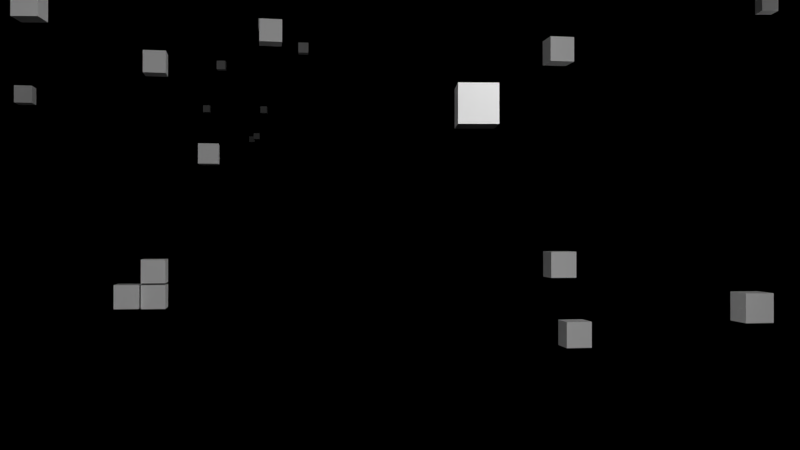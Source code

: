 # Source: Shot_14.blend  (saved by Blender 2.76.0; exported with 4.5.12 LTS)
import bpy
from mathutils import Matrix  # noqa: F401  (used for matrix-valued properties, if any)

bpy.ops.wm.read_factory_settings(use_empty=True)
scene = bpy.context.scene
scene.name = 'Scene'

# ---- collections
col_collection_1 = bpy.data.collections.new('Collection 1'); scene.collection.children.link(col_collection_1)

# ---- materials (node trees are filled in below, after node groups)
mat_material_004 = bpy.data.materials.new('Material.004')
mat_material_004.alpha_threshold = 0.0
mat_material_004.roughness = 0.5
mat_material_003 = bpy.data.materials.new('Material.003')
mat_material_003.alpha_threshold = 0.0
mat_material_003.roughness = 0.5
mat_material_002 = bpy.data.materials.new('Material.002')
mat_material_002.alpha_threshold = 0.0
mat_material_002.roughness = 0.5

# ---- material node trees
mat_material_004.use_nodes = True; mat_material_004.node_tree.nodes.clear()
_N = mat_material_004.node_tree.nodes; _L = mat_material_004.node_tree.links
n0 = _N.new('ShaderNodeOutputMaterial'); n0.name = 'Material Output'; n0.location = (300, 300)
n1 = _N.new('ShaderNodeBsdfDiffuse'); n1.name = 'Diffuse BSDF'; n1.location = (10, 300)
n1.inputs[0].default_value = (0.8, 0.6219, 0.01542, 1.0)
_L.new(n1.outputs[0], n0.inputs[0])
n0.is_active_output = True
mat_material_003.use_nodes = True; mat_material_003.node_tree.nodes.clear()
_N = mat_material_003.node_tree.nodes; _L = mat_material_003.node_tree.links
n0 = _N.new('ShaderNodeOutputMaterial'); n0.name = 'Material Output'; n0.location = (300, 300)
n1 = _N.new('ShaderNodeEmission'); n1.name = 'Emission'; n1.location = (10, 300)
n1.inputs[0].default_value = (0.8, 0.8, 0.8, 1.0)
n1.inputs[1].default_value = 40.0
_L.new(n1.outputs[0], n0.inputs[0])
n0.is_active_output = True
mat_material_002.use_nodes = True; mat_material_002.node_tree.nodes.clear()
_N = mat_material_002.node_tree.nodes; _L = mat_material_002.node_tree.links
n0 = _N.new('ShaderNodeOutputMaterial'); n0.name = 'Material Output'; n0.location = (300, 300)
n1 = _N.new('ShaderNodeEmission'); n1.name = 'Emission'; n1.location = (10, 300)
n1.inputs[0].default_value = (0.8, 0.8, 0.8, 1.0)
n1.inputs[1].default_value = 10.0
_L.new(n1.outputs[0], n0.inputs[0])
n0.is_active_output = True

# ---- world
world_world = bpy.data.worlds.new('World'); scene.world = world_world
world_world.color = (0.0, 0.0, 0.0)
world_world.use_sun_shadow = False
world_world.sun_shadow_jitter_overblur = 0.0
world_world.cycles.sampling_method = 'MANUAL'
world_world.cycles.sample_map_resolution = 256

# ---- cameras
cam_camera = bpy.data.cameras.new('Camera')
cam_camera.clip_end = 100.0
cam_camera.lens = 35.0
cam_camera.sensor_width = 32.0
cam_camera.sensor_height = 18.0
cam_camera.ortho_scale = 7.314
cam_camera.dof.focus_distance = 0.0

# ---- meshes
me_cube_246 = bpy.data.meshes.new('Cube.246')
me_cube_246.from_pydata([(-1.0, -1.0, -1.0), (-1.0, -1.0, 1.0), (-1.0, 1.0, -1.0), (-1.0, 1.0, 1.0), (1.0, -1.0, -1.0), (1.0, -1.0, 1.0), (1.0, 1.0, -1.0), (1.0, 1.0, 1.0)], [], [(1, 3, 2, 0), (3, 7, 6, 2), (7, 5, 4, 6), (5, 1, 0, 4), (0, 2, 6, 4), (5, 7, 3, 1)])
me_cube_246.use_remesh_preserve_volume = False
me_cube_246.use_remesh_preserve_attributes = False
me_cube_246.use_mirror_vertex_groups = False
me_cube_246.update()
me_cube = bpy.data.meshes.new('Cube')
me_cube.from_pydata([(-0.4473, -0.4473, -1.0), (1.387, 0.5755, 0.7124), (-0.4473, 0.4473, -1.0), (1.387, 1.021, 0.7124), (0.4473, -0.4473, -1.0), (1.833, 0.5755, 0.7124), (0.4473, 0.4473, -1.0), (1.833, 1.021, 0.7124), (1.098, -0.02104, -0.123), (1.387, 0.7981, 0.7124), (1.264, 0.8715, 0.5189), (-0.4473, 0.0, -1.0), (1.61, 1.021, 0.7124), (2.94, 1.355, 0.006078), (0.0, 0.4473, -1.0), (1.833, 0.7981, 0.7124), (2.432, 0.01214, -0.0759), (0.4473, 0.0, -1.0), (1.61, 0.5755, 0.7124), (0.0, -0.4473, -1.0), (1.61, 0.7981, 0.7124), (0.0, 0.0, -1.0), (1.627, -0.1718, -0.09877), (2.351, 0.5519, -0.09877), (1.627, 1.276, -0.09877), (1.098, 0.7026, -0.123), (1.14, -0.06081, 0.3473), (1.387, 0.9095, 0.7124), (0.6276, 0.9403, -0.5334), (-0.4473, -0.2237, -1.0), (1.721, 1.021, 0.7124), (1.693, 0.8082, -0.5173), (-0.2237, 0.4473, -1.0), (1.833, 0.6868, 0.7124), (1.841, -0.01505, -0.4704), (0.4473, 0.2237, -1.0), (1.499, 0.5755, 0.7124), (0.2237, -0.4473, -1.0), (0.6276, -0.2307, -0.5334), (1.387, 0.6868, 0.7124), (1.637, 1.493, 0.3869), (-0.4473, 0.2237, -1.0), (1.499, 1.021, 0.7124), (2.863, 1.663, 0.3473), (0.2237, 0.4473, -1.0), (1.833, 0.9095, 0.7124), (2.863, -0.06081, 0.3473), (0.4473, -0.2237, -1.0), (1.721, 0.5755, 0.7124), (-0.2237, -0.4473, -1.0), (1.499, 0.7981, 0.7124), (1.721, 0.7981, 0.7124), (1.61, 0.6868, 0.7124), (1.61, 0.9095, 0.7124), (0.2237, 0.0, -1.0), (-0.2237, 0.0, -1.0), (0.0, -0.2237, -1.0), (0.0, 0.2237, -1.0), (1.213, -0.2307, -0.5334), (2.002, -0.06081, 0.3473), (1.989, -0.1718, -0.09877), (1.265, -0.1718, -0.09877), (1.799, 0.3548, -0.5334), (2.863, 0.801, 0.3473), (2.351, 0.9137, -0.09877), (2.351, 0.1901, -0.09877), (1.213, 0.9403, -0.5334), (2.002, 1.663, 0.3473), (1.265, 1.276, -0.09877), (1.989, 1.276, -0.09877), (0.6276, 0.3548, -0.5334), (1.14, 0.801, 0.3473), (1.098, 0.3408, -0.123), (0.9035, 0.9137, -0.09877), (1.637, 1.062, 0.3869), (1.14, 0.3701, 0.3473), (0.6276, 0.06208, -0.5334), (2.433, 1.663, 0.3473), (1.571, 1.663, 0.3473), (0.9203, 0.9403, -0.5334), (2.863, 0.3701, 0.3473), (2.863, 1.232, 0.3473), (1.799, 0.6476, -0.5334), (1.571, -0.06081, 0.3473), (2.433, -0.06081, 0.3473), (1.506, -0.2307, -0.5334), (-0.2237, 0.2237, -1.0), (-0.2237, -0.2237, -1.0), (0.2237, -0.2237, -1.0), (1.721, 0.9095, 0.7124), (1.721, 0.6868, 0.7124), (1.499, 0.6868, 0.7124), (1.499, 0.9095, 0.7124), (0.2237, 0.2237, -1.0), (0.9203, -0.2307, -0.5334), (1.799, 0.06208, -0.5334), (1.506, 0.9403, -0.5334), (0.6276, 0.6476, -0.5334)], [], [(97, 28, 2, 41), (96, 31, 6, 44), (95, 34, 4, 47), (94, 38, 0, 49), (93, 44, 6, 35), (92, 42, 3, 27), (91, 50, 9, 39), (90, 51, 20, 52), (89, 30, 12, 53), (88, 54, 17, 47), (87, 55, 21, 56), (86, 32, 14, 57), (85, 58, 19, 37), (84, 59, 22, 60), (83, 26, 8, 61), (82, 62, 17, 35), (81, 63, 23, 64), (80, 46, 16, 65), (79, 66, 14, 32), (78, 67, 24, 68), (77, 43, 13, 69), (76, 70, 11, 29), (75, 71, 25, 72), (74, 40, 10, 73), (71, 74, 73, 25), (9, 27, 74, 71), (27, 3, 40, 74), (26, 75, 72, 8), (1, 39, 75, 26), (39, 9, 71, 75), (38, 76, 29, 0), (67, 77, 69, 24), (12, 30, 77, 67), (30, 7, 43, 77), (40, 78, 68, 10), (3, 42, 78, 40), (42, 12, 67, 78), (28, 79, 32, 2), (10, 68, 79, 28), (68, 24, 66, 79), (63, 80, 65, 23), (15, 33, 80, 63), (33, 5, 46, 80), (43, 81, 64, 13), (7, 45, 81, 43), (45, 15, 63, 81), (31, 82, 35, 6), (13, 64, 82, 31), (64, 23, 62, 82), (59, 83, 61, 22), (18, 36, 83, 59), (36, 1, 26, 83), (46, 84, 60, 16), (5, 48, 84, 46), (48, 18, 59, 84), (34, 85, 37, 4), (55, 86, 57, 21), (11, 41, 86, 55), (41, 2, 32, 86), (49, 87, 56, 19), (0, 29, 87, 49), (29, 11, 55, 87), (37, 88, 47, 4), (19, 56, 88, 37), (56, 21, 54, 88), (51, 89, 53, 20), (15, 45, 89, 51), (45, 7, 30, 89), (48, 90, 52, 18), (5, 33, 90, 48), (33, 15, 51, 90), (36, 91, 39, 1), (18, 52, 91, 36), (52, 20, 50, 91), (50, 92, 27, 9), (20, 53, 92, 50), (53, 12, 42, 92), (54, 93, 35, 17), (21, 57, 93, 54), (57, 14, 44, 93), (58, 94, 49, 19), (62, 95, 47, 17), (23, 65, 95, 62), (65, 16, 34, 95), (66, 96, 44, 14), (24, 69, 96, 66), (69, 13, 31, 96), (70, 97, 41, 11), (73, 10, 28, 97), (8, 72, 25, 73, 97, 70, 76, 38, 94, 58, 85, 34, 16, 60, 22, 61)])
me_cube.materials.append(mat_material_004)
me_cube.use_remesh_preserve_volume = False
me_cube.use_remesh_preserve_attributes = False
me_cube.use_mirror_vertex_groups = False
me_cube.update()
me_plane_002 = bpy.data.meshes.new('Plane.002')
me_plane_002.from_pydata([(-1.0, -1.0, 0.0), (1.0, -1.0, 0.0), (-1.0, 1.0, 0.0), (1.0, 1.0, 0.0)], [], [(0, 1, 3, 2)])
me_plane_002.materials.append(mat_material_003)
me_plane_002.use_remesh_preserve_volume = False
me_plane_002.use_remesh_preserve_attributes = False
me_plane_002.use_mirror_vertex_groups = False
me_plane_002.update()
me_plane_001 = bpy.data.meshes.new('Plane.001')
me_plane_001.from_pydata([(-1.0, -1.0, 0.0), (1.0, -1.0, 0.0), (-1.0, 1.0, 0.0), (1.0, 1.0, 0.0)], [], [(0, 1, 3, 2)])
me_plane_001.materials.append(mat_material_002)
me_plane_001.use_remesh_preserve_volume = False
me_plane_001.use_remesh_preserve_attributes = False
me_plane_001.use_mirror_vertex_groups = False
me_plane_001.update()
me_plane = bpy.data.meshes.new('Plane')
me_plane.from_pydata([(-1.0, -1.0, 0.0), (1.0, -1.0, 0.0), (-1.0, 1.0, 0.0), (1.0, 1.0, 0.0)], [], [(0, 1, 3, 2)])
me_plane.materials.append(mat_material_002)
me_plane.use_remesh_preserve_volume = False
me_plane.use_remesh_preserve_attributes = False
me_plane.use_mirror_vertex_groups = False
me_plane.update()
me_cube_241 = bpy.data.meshes.new('Cube.241')
me_cube_241.from_pydata([(-1.0, -1.0, -1.0), (-1.0, -1.0, 1.0), (-1.0, 1.0, -1.0), (-1.0, 1.0, 1.0), (1.0, -1.0, -1.0), (1.0, -1.0, 1.0), (1.0, 1.0, -1.0), (1.0, 1.0, 1.0)], [], [(1, 3, 2, 0), (3, 7, 6, 2), (7, 5, 4, 6), (5, 1, 0, 4), (0, 2, 6, 4), (5, 7, 3, 1)])
me_cube_241.use_remesh_preserve_volume = False
me_cube_241.use_remesh_preserve_attributes = False
me_cube_241.use_mirror_vertex_groups = False
me_cube_241.update()
me_cube_240 = bpy.data.meshes.new('Cube.240')
me_cube_240.from_pydata([(-1.0, -1.0, -1.0), (-1.0, -1.0, 1.0), (-1.0, 1.0, -1.0), (-1.0, 1.0, 1.0), (1.0, -1.0, -1.0), (1.0, -1.0, 1.0), (1.0, 1.0, -1.0), (1.0, 1.0, 1.0)], [], [(1, 3, 2, 0), (3, 7, 6, 2), (7, 5, 4, 6), (5, 1, 0, 4), (0, 2, 6, 4), (5, 7, 3, 1)])
me_cube_240.use_remesh_preserve_volume = False
me_cube_240.use_remesh_preserve_attributes = False
me_cube_240.use_mirror_vertex_groups = False
me_cube_240.update()
me_cube_239 = bpy.data.meshes.new('Cube.239')
me_cube_239.from_pydata([(-1.0, -1.0, -1.0), (-1.0, -1.0, 1.0), (-1.0, 1.0, -1.0), (-1.0, 1.0, 1.0), (1.0, -1.0, -1.0), (1.0, -1.0, 1.0), (1.0, 1.0, -1.0), (1.0, 1.0, 1.0)], [], [(1, 3, 2, 0), (3, 7, 6, 2), (7, 5, 4, 6), (5, 1, 0, 4), (0, 2, 6, 4), (5, 7, 3, 1)])
me_cube_239.use_remesh_preserve_volume = False
me_cube_239.use_remesh_preserve_attributes = False
me_cube_239.use_mirror_vertex_groups = False
me_cube_239.update()
me_cube_237 = bpy.data.meshes.new('Cube.237')
me_cube_237.from_pydata([(-1.0, -1.0, -1.0), (-1.0, -1.0, 1.0), (-1.0, 1.0, -1.0), (-1.0, 1.0, 1.0), (1.0, -1.0, -1.0), (1.0, -1.0, 1.0), (1.0, 1.0, -1.0), (1.0, 1.0, 1.0)], [], [(1, 3, 2, 0), (3, 7, 6, 2), (7, 5, 4, 6), (5, 1, 0, 4), (0, 2, 6, 4), (5, 7, 3, 1)])
me_cube_237.use_remesh_preserve_volume = False
me_cube_237.use_remesh_preserve_attributes = False
me_cube_237.use_mirror_vertex_groups = False
me_cube_237.update()
me_cube_236 = bpy.data.meshes.new('Cube.236')
me_cube_236.from_pydata([(-1.0, -1.0, -1.0), (-1.0, -1.0, 1.0), (-1.0, 1.0, -1.0), (-1.0, 1.0, 1.0), (1.0, -1.0, -1.0), (1.0, -1.0, 1.0), (1.0, 1.0, -1.0), (1.0, 1.0, 1.0)], [], [(1, 3, 2, 0), (3, 7, 6, 2), (7, 5, 4, 6), (5, 1, 0, 4), (0, 2, 6, 4), (5, 7, 3, 1)])
me_cube_236.use_remesh_preserve_volume = False
me_cube_236.use_remesh_preserve_attributes = False
me_cube_236.use_mirror_vertex_groups = False
me_cube_236.update()
me_cube_235 = bpy.data.meshes.new('Cube.235')
me_cube_235.from_pydata([(-1.0, -1.0, -1.0), (-1.0, -1.0, 1.0), (-1.0, 1.0, -1.0), (-1.0, 1.0, 1.0), (1.0, -1.0, -1.0), (1.0, -1.0, 1.0), (1.0, 1.0, -1.0), (1.0, 1.0, 1.0)], [], [(1, 3, 2, 0), (3, 7, 6, 2), (7, 5, 4, 6), (5, 1, 0, 4), (0, 2, 6, 4), (5, 7, 3, 1)])
me_cube_235.use_remesh_preserve_volume = False
me_cube_235.use_remesh_preserve_attributes = False
me_cube_235.use_mirror_vertex_groups = False
me_cube_235.update()
me_cube_234 = bpy.data.meshes.new('Cube.234')
me_cube_234.from_pydata([(-1.0, -1.0, -1.0), (-1.0, -1.0, 1.0), (-1.0, 1.0, -1.0), (-1.0, 1.0, 1.0), (1.0, -1.0, -1.0), (1.0, -1.0, 1.0), (1.0, 1.0, -1.0), (1.0, 1.0, 1.0)], [], [(1, 3, 2, 0), (3, 7, 6, 2), (7, 5, 4, 6), (5, 1, 0, 4), (0, 2, 6, 4), (5, 7, 3, 1)])
me_cube_234.use_remesh_preserve_volume = False
me_cube_234.use_remesh_preserve_attributes = False
me_cube_234.use_mirror_vertex_groups = False
me_cube_234.update()
me_cube_229 = bpy.data.meshes.new('Cube.229')
me_cube_229.from_pydata([(-1.0, -1.0, -1.0), (-1.0, -1.0, 1.0), (-1.0, 1.0, -1.0), (-1.0, 1.0, 1.0), (1.0, -1.0, -1.0), (1.0, -1.0, 1.0), (1.0, 1.0, -1.0), (1.0, 1.0, 1.0)], [], [(1, 3, 2, 0), (3, 7, 6, 2), (7, 5, 4, 6), (5, 1, 0, 4), (0, 2, 6, 4), (5, 7, 3, 1)])
me_cube_229.use_remesh_preserve_volume = False
me_cube_229.use_remesh_preserve_attributes = False
me_cube_229.use_mirror_vertex_groups = False
me_cube_229.update()
me_cube_212 = bpy.data.meshes.new('Cube.212')
me_cube_212.from_pydata([(-1.0, -1.0, -1.0), (-1.0, -1.0, 1.0), (-1.0, 1.0, -1.0), (-1.0, 1.0, 1.0), (1.0, -1.0, -1.0), (1.0, -1.0, 1.0), (1.0, 1.0, -1.0), (1.0, 1.0, 1.0)], [], [(1, 3, 2, 0), (3, 7, 6, 2), (7, 5, 4, 6), (5, 1, 0, 4), (0, 2, 6, 4), (5, 7, 3, 1)])
me_cube_212.use_remesh_preserve_volume = False
me_cube_212.use_remesh_preserve_attributes = False
me_cube_212.use_mirror_vertex_groups = False
me_cube_212.update()
me_cube_208 = bpy.data.meshes.new('Cube.208')
me_cube_208.from_pydata([(-1.0, -1.0, -1.0), (-1.0, -1.0, 1.0), (-1.0, 1.0, -1.0), (-1.0, 1.0, 1.0), (1.0, -1.0, -1.0), (1.0, -1.0, 1.0), (1.0, 1.0, -1.0), (1.0, 1.0, 1.0)], [], [(1, 3, 2, 0), (3, 7, 6, 2), (7, 5, 4, 6), (5, 1, 0, 4), (0, 2, 6, 4), (5, 7, 3, 1)])
me_cube_208.use_remesh_preserve_volume = False
me_cube_208.use_remesh_preserve_attributes = False
me_cube_208.use_mirror_vertex_groups = False
me_cube_208.update()
me_cube_192 = bpy.data.meshes.new('Cube.192')
me_cube_192.from_pydata([(-1.0, -1.0, -1.0), (-1.0, -1.0, 1.0), (-1.0, 1.0, -1.0), (-1.0, 1.0, 1.0), (1.0, -1.0, -1.0), (1.0, -1.0, 1.0), (1.0, 1.0, -1.0), (1.0, 1.0, 1.0)], [], [(1, 3, 2, 0), (3, 7, 6, 2), (7, 5, 4, 6), (5, 1, 0, 4), (0, 2, 6, 4), (5, 7, 3, 1)])
me_cube_192.use_remesh_preserve_volume = False
me_cube_192.use_remesh_preserve_attributes = False
me_cube_192.use_mirror_vertex_groups = False
me_cube_192.update()
me_cube_191 = bpy.data.meshes.new('Cube.191')
me_cube_191.from_pydata([(-1.0, -1.0, -1.0), (-1.0, -1.0, 1.0), (-1.0, 1.0, -1.0), (-1.0, 1.0, 1.0), (1.0, -1.0, -1.0), (1.0, -1.0, 1.0), (1.0, 1.0, -1.0), (1.0, 1.0, 1.0)], [], [(1, 3, 2, 0), (3, 7, 6, 2), (7, 5, 4, 6), (5, 1, 0, 4), (0, 2, 6, 4), (5, 7, 3, 1)])
me_cube_191.use_remesh_preserve_volume = False
me_cube_191.use_remesh_preserve_attributes = False
me_cube_191.use_mirror_vertex_groups = False
me_cube_191.update()
me_cube_190 = bpy.data.meshes.new('Cube.190')
me_cube_190.from_pydata([(-1.0, -1.0, -1.0), (-1.0, -1.0, 1.0), (-1.0, 1.0, -1.0), (-1.0, 1.0, 1.0), (1.0, -1.0, -1.0), (1.0, -1.0, 1.0), (1.0, 1.0, -1.0), (1.0, 1.0, 1.0)], [], [(1, 3, 2, 0), (3, 7, 6, 2), (7, 5, 4, 6), (5, 1, 0, 4), (0, 2, 6, 4), (5, 7, 3, 1)])
me_cube_190.use_remesh_preserve_volume = False
me_cube_190.use_remesh_preserve_attributes = False
me_cube_190.use_mirror_vertex_groups = False
me_cube_190.update()
me_cube_189 = bpy.data.meshes.new('Cube.189')
me_cube_189.from_pydata([(-1.0, -1.0, -1.0), (-1.0, -1.0, 1.0), (-1.0, 1.0, -1.0), (-1.0, 1.0, 1.0), (1.0, -1.0, -1.0), (1.0, -1.0, 1.0), (1.0, 1.0, -1.0), (1.0, 1.0, 1.0)], [], [(1, 3, 2, 0), (3, 7, 6, 2), (7, 5, 4, 6), (5, 1, 0, 4), (0, 2, 6, 4), (5, 7, 3, 1)])
me_cube_189.use_remesh_preserve_volume = False
me_cube_189.use_remesh_preserve_attributes = False
me_cube_189.use_mirror_vertex_groups = False
me_cube_189.update()
me_cube_188 = bpy.data.meshes.new('Cube.188')
me_cube_188.from_pydata([(-1.0, -1.0, -1.0), (-1.0, -1.0, 1.0), (-1.0, 1.0, -1.0), (-1.0, 1.0, 1.0), (1.0, -1.0, -1.0), (1.0, -1.0, 1.0), (1.0, 1.0, -1.0), (1.0, 1.0, 1.0)], [], [(1, 3, 2, 0), (3, 7, 6, 2), (7, 5, 4, 6), (5, 1, 0, 4), (0, 2, 6, 4), (5, 7, 3, 1)])
me_cube_188.use_remesh_preserve_volume = False
me_cube_188.use_remesh_preserve_attributes = False
me_cube_188.use_mirror_vertex_groups = False
me_cube_188.update()
me_cube_187 = bpy.data.meshes.new('Cube.187')
me_cube_187.from_pydata([(-1.0, -1.0, -1.0), (-1.0, -1.0, 1.0), (-1.0, 1.0, -1.0), (-1.0, 1.0, 1.0), (1.0, -1.0, -1.0), (1.0, -1.0, 1.0), (1.0, 1.0, -1.0), (1.0, 1.0, 1.0)], [], [(1, 3, 2, 0), (3, 7, 6, 2), (7, 5, 4, 6), (5, 1, 0, 4), (0, 2, 6, 4), (5, 7, 3, 1)])
me_cube_187.use_remesh_preserve_volume = False
me_cube_187.use_remesh_preserve_attributes = False
me_cube_187.use_mirror_vertex_groups = False
me_cube_187.update()
me_cube_185 = bpy.data.meshes.new('Cube.185')
me_cube_185.from_pydata([(-1.0, -1.0, -1.0), (-1.0, -1.0, 1.0), (-1.0, 1.0, -1.0), (-1.0, 1.0, 1.0), (1.0, -1.0, -1.0), (1.0, -1.0, 1.0), (1.0, 1.0, -1.0), (1.0, 1.0, 1.0)], [], [(1, 3, 2, 0), (3, 7, 6, 2), (7, 5, 4, 6), (5, 1, 0, 4), (0, 2, 6, 4), (5, 7, 3, 1)])
me_cube_185.use_remesh_preserve_volume = False
me_cube_185.use_remesh_preserve_attributes = False
me_cube_185.use_mirror_vertex_groups = False
me_cube_185.update()
me_cube_184 = bpy.data.meshes.new('Cube.184')
me_cube_184.from_pydata([(-1.0, -1.0, -1.0), (-1.0, -1.0, 1.0), (-1.0, 1.0, -1.0), (-1.0, 1.0, 1.0), (1.0, -1.0, -1.0), (1.0, -1.0, 1.0), (1.0, 1.0, -1.0), (1.0, 1.0, 1.0)], [], [(1, 3, 2, 0), (3, 7, 6, 2), (7, 5, 4, 6), (5, 1, 0, 4), (0, 2, 6, 4), (5, 7, 3, 1)])
me_cube_184.use_remesh_preserve_volume = False
me_cube_184.use_remesh_preserve_attributes = False
me_cube_184.use_mirror_vertex_groups = False
me_cube_184.update()
me_cube_183 = bpy.data.meshes.new('Cube.183')
me_cube_183.from_pydata([(-1.0, -1.0, -1.0), (-1.0, -1.0, 1.0), (-1.0, 1.0, -1.0), (-1.0, 1.0, 1.0), (1.0, -1.0, -1.0), (1.0, -1.0, 1.0), (1.0, 1.0, -1.0), (1.0, 1.0, 1.0)], [], [(1, 3, 2, 0), (3, 7, 6, 2), (7, 5, 4, 6), (5, 1, 0, 4), (0, 2, 6, 4), (5, 7, 3, 1)])
me_cube_183.use_remesh_preserve_volume = False
me_cube_183.use_remesh_preserve_attributes = False
me_cube_183.use_mirror_vertex_groups = False
me_cube_183.update()
me_cube_182 = bpy.data.meshes.new('Cube.182')
me_cube_182.from_pydata([(-1.0, -1.0, -1.0), (-1.0, -1.0, 1.0), (-1.0, 1.0, -1.0), (-1.0, 1.0, 1.0), (1.0, -1.0, -1.0), (1.0, -1.0, 1.0), (1.0, 1.0, -1.0), (1.0, 1.0, 1.0)], [], [(1, 3, 2, 0), (3, 7, 6, 2), (7, 5, 4, 6), (5, 1, 0, 4), (0, 2, 6, 4), (5, 7, 3, 1)])
me_cube_182.use_remesh_preserve_volume = False
me_cube_182.use_remesh_preserve_attributes = False
me_cube_182.use_mirror_vertex_groups = False
me_cube_182.update()
me_cube_181 = bpy.data.meshes.new('Cube.181')
me_cube_181.from_pydata([(-1.0, -1.0, -1.0), (-1.0, -1.0, 1.0), (-1.0, 1.0, -1.0), (-1.0, 1.0, 1.0), (1.0, -1.0, -1.0), (1.0, -1.0, 1.0), (1.0, 1.0, -1.0), (1.0, 1.0, 1.0)], [], [(1, 3, 2, 0), (3, 7, 6, 2), (7, 5, 4, 6), (5, 1, 0, 4), (0, 2, 6, 4), (5, 7, 3, 1)])
me_cube_181.use_remesh_preserve_volume = False
me_cube_181.use_remesh_preserve_attributes = False
me_cube_181.use_mirror_vertex_groups = False
me_cube_181.update()
me_cube_180 = bpy.data.meshes.new('Cube.180')
me_cube_180.from_pydata([(-1.0, -1.0, -1.0), (-1.0, -1.0, 1.0), (-1.0, 1.0, -1.0), (-1.0, 1.0, 1.0), (1.0, -1.0, -1.0), (1.0, -1.0, 1.0), (1.0, 1.0, -1.0), (1.0, 1.0, 1.0)], [], [(1, 3, 2, 0), (3, 7, 6, 2), (7, 5, 4, 6), (5, 1, 0, 4), (0, 2, 6, 4), (5, 7, 3, 1)])
me_cube_180.use_remesh_preserve_volume = False
me_cube_180.use_remesh_preserve_attributes = False
me_cube_180.use_mirror_vertex_groups = False
me_cube_180.update()
me_cube_179 = bpy.data.meshes.new('Cube.179')
me_cube_179.from_pydata([(-1.0, -1.0, -1.0), (-1.0, -1.0, 1.0), (-1.0, 1.0, -1.0), (-1.0, 1.0, 1.0), (1.0, -1.0, -1.0), (1.0, -1.0, 1.0), (1.0, 1.0, -1.0), (1.0, 1.0, 1.0)], [], [(1, 3, 2, 0), (3, 7, 6, 2), (7, 5, 4, 6), (5, 1, 0, 4), (0, 2, 6, 4), (5, 7, 3, 1)])
me_cube_179.use_remesh_preserve_volume = False
me_cube_179.use_remesh_preserve_attributes = False
me_cube_179.use_mirror_vertex_groups = False
me_cube_179.update()
me_cube_178 = bpy.data.meshes.new('Cube.178')
me_cube_178.from_pydata([(-1.0, -1.0, -1.0), (-1.0, -1.0, 1.0), (-1.0, 1.0, -1.0), (-1.0, 1.0, 1.0), (1.0, -1.0, -1.0), (1.0, -1.0, 1.0), (1.0, 1.0, -1.0), (1.0, 1.0, 1.0)], [], [(1, 3, 2, 0), (3, 7, 6, 2), (7, 5, 4, 6), (5, 1, 0, 4), (0, 2, 6, 4), (5, 7, 3, 1)])
me_cube_178.use_remesh_preserve_volume = False
me_cube_178.use_remesh_preserve_attributes = False
me_cube_178.use_mirror_vertex_groups = False
me_cube_178.update()
me_cube_177 = bpy.data.meshes.new('Cube.177')
me_cube_177.from_pydata([(-1.0, -1.0, -1.0), (-1.0, -1.0, 1.0), (-1.0, 1.0, -1.0), (-1.0, 1.0, 1.0), (1.0, -1.0, -1.0), (1.0, -1.0, 1.0), (1.0, 1.0, -1.0), (1.0, 1.0, 1.0)], [], [(1, 3, 2, 0), (3, 7, 6, 2), (7, 5, 4, 6), (5, 1, 0, 4), (0, 2, 6, 4), (5, 7, 3, 1)])
me_cube_177.use_remesh_preserve_volume = False
me_cube_177.use_remesh_preserve_attributes = False
me_cube_177.use_mirror_vertex_groups = False
me_cube_177.update()
me_cube_176 = bpy.data.meshes.new('Cube.176')
me_cube_176.from_pydata([(-1.0, -1.0, -1.0), (-1.0, -1.0, 1.0), (-1.0, 1.0, -1.0), (-1.0, 1.0, 1.0), (1.0, -1.0, -1.0), (1.0, -1.0, 1.0), (1.0, 1.0, -1.0), (1.0, 1.0, 1.0)], [], [(1, 3, 2, 0), (3, 7, 6, 2), (7, 5, 4, 6), (5, 1, 0, 4), (0, 2, 6, 4), (5, 7, 3, 1)])
me_cube_176.use_remesh_preserve_volume = False
me_cube_176.use_remesh_preserve_attributes = False
me_cube_176.use_mirror_vertex_groups = False
me_cube_176.update()
me_cube_175 = bpy.data.meshes.new('Cube.175')
me_cube_175.from_pydata([(-1.0, -1.0, -1.0), (-1.0, -1.0, 1.0), (-1.0, 1.0, -1.0), (-1.0, 1.0, 1.0), (1.0, -1.0, -1.0), (1.0, -1.0, 1.0), (1.0, 1.0, -1.0), (1.0, 1.0, 1.0)], [], [(1, 3, 2, 0), (3, 7, 6, 2), (7, 5, 4, 6), (5, 1, 0, 4), (0, 2, 6, 4), (5, 7, 3, 1)])
me_cube_175.use_remesh_preserve_volume = False
me_cube_175.use_remesh_preserve_attributes = False
me_cube_175.use_mirror_vertex_groups = False
me_cube_175.update()
me_cube_174 = bpy.data.meshes.new('Cube.174')
me_cube_174.from_pydata([(-1.0, -1.0, -1.0), (-1.0, -1.0, 1.0), (-1.0, 1.0, -1.0), (-1.0, 1.0, 1.0), (1.0, -1.0, -1.0), (1.0, -1.0, 1.0), (1.0, 1.0, -1.0), (1.0, 1.0, 1.0)], [], [(1, 3, 2, 0), (3, 7, 6, 2), (7, 5, 4, 6), (5, 1, 0, 4), (0, 2, 6, 4), (5, 7, 3, 1)])
me_cube_174.use_remesh_preserve_volume = False
me_cube_174.use_remesh_preserve_attributes = False
me_cube_174.use_mirror_vertex_groups = False
me_cube_174.update()
me_cube_173 = bpy.data.meshes.new('Cube.173')
me_cube_173.from_pydata([(-1.0, -1.0, -1.0), (-1.0, -1.0, 1.0), (-1.0, 1.0, -1.0), (-1.0, 1.0, 1.0), (1.0, -1.0, -1.0), (1.0, -1.0, 1.0), (1.0, 1.0, -1.0), (1.0, 1.0, 1.0)], [], [(1, 3, 2, 0), (3, 7, 6, 2), (7, 5, 4, 6), (5, 1, 0, 4), (0, 2, 6, 4), (5, 7, 3, 1)])
me_cube_173.use_remesh_preserve_volume = False
me_cube_173.use_remesh_preserve_attributes = False
me_cube_173.use_mirror_vertex_groups = False
me_cube_173.update()
me_cube_171 = bpy.data.meshes.new('Cube.171')
me_cube_171.from_pydata([(-1.0, -1.0, -1.0), (-1.0, -1.0, 1.0), (-1.0, 1.0, -1.0), (-1.0, 1.0, 1.0), (1.0, -1.0, -1.0), (1.0, -1.0, 1.0), (1.0, 1.0, -1.0), (1.0, 1.0, 1.0)], [], [(1, 3, 2, 0), (3, 7, 6, 2), (7, 5, 4, 6), (5, 1, 0, 4), (0, 2, 6, 4), (5, 7, 3, 1)])
me_cube_171.use_remesh_preserve_volume = False
me_cube_171.use_remesh_preserve_attributes = False
me_cube_171.use_mirror_vertex_groups = False
me_cube_171.update()
me_cube_166 = bpy.data.meshes.new('Cube.166')
me_cube_166.from_pydata([(-1.0, -1.0, -1.0), (-1.0, -1.0, 1.0), (-1.0, 1.0, -1.0), (-1.0, 1.0, 1.0), (1.0, -1.0, -1.0), (1.0, -1.0, 1.0), (1.0, 1.0, -1.0), (1.0, 1.0, 1.0)], [], [(1, 3, 2, 0), (3, 7, 6, 2), (7, 5, 4, 6), (5, 1, 0, 4), (0, 2, 6, 4), (5, 7, 3, 1)])
me_cube_166.use_remesh_preserve_volume = False
me_cube_166.use_remesh_preserve_attributes = False
me_cube_166.use_mirror_vertex_groups = False
me_cube_166.update()
me_cube_163 = bpy.data.meshes.new('Cube.163')
me_cube_163.from_pydata([(-1.0, -1.0, -1.0), (-1.0, -1.0, 1.0), (-1.0, 1.0, -1.0), (-1.0, 1.0, 1.0), (1.0, -1.0, -1.0), (1.0, -1.0, 1.0), (1.0, 1.0, -1.0), (1.0, 1.0, 1.0)], [], [(1, 3, 2, 0), (3, 7, 6, 2), (7, 5, 4, 6), (5, 1, 0, 4), (0, 2, 6, 4), (5, 7, 3, 1)])
me_cube_163.use_remesh_preserve_volume = False
me_cube_163.use_remesh_preserve_attributes = False
me_cube_163.use_mirror_vertex_groups = False
me_cube_163.update()
me_cube_162 = bpy.data.meshes.new('Cube.162')
me_cube_162.from_pydata([(-1.0, -1.0, -1.0), (-1.0, -1.0, 1.0), (-1.0, 1.0, -1.0), (-1.0, 1.0, 1.0), (1.0, -1.0, -1.0), (1.0, -1.0, 1.0), (1.0, 1.0, -1.0), (1.0, 1.0, 1.0)], [], [(1, 3, 2, 0), (3, 7, 6, 2), (7, 5, 4, 6), (5, 1, 0, 4), (0, 2, 6, 4), (5, 7, 3, 1)])
me_cube_162.use_remesh_preserve_volume = False
me_cube_162.use_remesh_preserve_attributes = False
me_cube_162.use_mirror_vertex_groups = False
me_cube_162.update()
me_cube_156 = bpy.data.meshes.new('Cube.156')
me_cube_156.from_pydata([(-1.0, -1.0, -1.0), (-1.0, -1.0, 1.0), (-1.0, 1.0, -1.0), (-1.0, 1.0, 1.0), (1.0, -1.0, -1.0), (1.0, -1.0, 1.0), (1.0, 1.0, -1.0), (1.0, 1.0, 1.0)], [], [(1, 3, 2, 0), (3, 7, 6, 2), (7, 5, 4, 6), (5, 1, 0, 4), (0, 2, 6, 4), (5, 7, 3, 1)])
me_cube_156.use_remesh_preserve_volume = False
me_cube_156.use_remesh_preserve_attributes = False
me_cube_156.use_mirror_vertex_groups = False
me_cube_156.update()
me_cube_154 = bpy.data.meshes.new('Cube.154')
me_cube_154.from_pydata([(-1.0, -1.0, -1.0), (-1.0, -1.0, 1.0), (-1.0, 1.0, -1.0), (-1.0, 1.0, 1.0), (1.0, -1.0, -1.0), (1.0, -1.0, 1.0), (1.0, 1.0, -1.0), (1.0, 1.0, 1.0)], [], [(1, 3, 2, 0), (3, 7, 6, 2), (7, 5, 4, 6), (5, 1, 0, 4), (0, 2, 6, 4), (5, 7, 3, 1)])
me_cube_154.use_remesh_preserve_volume = False
me_cube_154.use_remesh_preserve_attributes = False
me_cube_154.use_mirror_vertex_groups = False
me_cube_154.update()
me_cube_151 = bpy.data.meshes.new('Cube.151')
me_cube_151.from_pydata([(-1.0, -1.0, -1.0), (-1.0, -1.0, 1.0), (-1.0, 1.0, -1.0), (-1.0, 1.0, 1.0), (1.0, -1.0, -1.0), (1.0, -1.0, 1.0), (1.0, 1.0, -1.0), (1.0, 1.0, 1.0)], [], [(1, 3, 2, 0), (3, 7, 6, 2), (7, 5, 4, 6), (5, 1, 0, 4), (0, 2, 6, 4), (5, 7, 3, 1)])
me_cube_151.use_remesh_preserve_volume = False
me_cube_151.use_remesh_preserve_attributes = False
me_cube_151.use_mirror_vertex_groups = False
me_cube_151.update()
me_cube_150 = bpy.data.meshes.new('Cube.150')
me_cube_150.from_pydata([(-1.0, -1.0, -1.0), (-1.0, -1.0, 1.0), (-1.0, 1.0, -1.0), (-1.0, 1.0, 1.0), (1.0, -1.0, -1.0), (1.0, -1.0, 1.0), (1.0, 1.0, -1.0), (1.0, 1.0, 1.0)], [], [(1, 3, 2, 0), (3, 7, 6, 2), (7, 5, 4, 6), (5, 1, 0, 4), (0, 2, 6, 4), (5, 7, 3, 1)])
me_cube_150.use_remesh_preserve_volume = False
me_cube_150.use_remesh_preserve_attributes = False
me_cube_150.use_mirror_vertex_groups = False
me_cube_150.update()
me_cube_149 = bpy.data.meshes.new('Cube.149')
me_cube_149.from_pydata([(-1.0, -1.0, -1.0), (-1.0, -1.0, 1.0), (-1.0, 1.0, -1.0), (-1.0, 1.0, 1.0), (1.0, -1.0, -1.0), (1.0, -1.0, 1.0), (1.0, 1.0, -1.0), (1.0, 1.0, 1.0)], [], [(1, 3, 2, 0), (3, 7, 6, 2), (7, 5, 4, 6), (5, 1, 0, 4), (0, 2, 6, 4), (5, 7, 3, 1)])
me_cube_149.use_remesh_preserve_volume = False
me_cube_149.use_remesh_preserve_attributes = False
me_cube_149.use_mirror_vertex_groups = False
me_cube_149.update()
me_cube_146 = bpy.data.meshes.new('Cube.146')
me_cube_146.from_pydata([(-1.0, -1.0, -1.0), (-1.0, -1.0, 1.0), (-1.0, 1.0, -1.0), (-1.0, 1.0, 1.0), (1.0, -1.0, -1.0), (1.0, -1.0, 1.0), (1.0, 1.0, -1.0), (1.0, 1.0, 1.0)], [], [(1, 3, 2, 0), (3, 7, 6, 2), (7, 5, 4, 6), (5, 1, 0, 4), (0, 2, 6, 4), (5, 7, 3, 1)])
me_cube_146.use_remesh_preserve_volume = False
me_cube_146.use_remesh_preserve_attributes = False
me_cube_146.use_mirror_vertex_groups = False
me_cube_146.update()
me_cube_145 = bpy.data.meshes.new('Cube.145')
me_cube_145.from_pydata([(-1.0, -1.0, -1.0), (-1.0, -1.0, 1.0), (-1.0, 1.0, -1.0), (-1.0, 1.0, 1.0), (1.0, -1.0, -1.0), (1.0, -1.0, 1.0), (1.0, 1.0, -1.0), (1.0, 1.0, 1.0)], [], [(1, 3, 2, 0), (3, 7, 6, 2), (7, 5, 4, 6), (5, 1, 0, 4), (0, 2, 6, 4), (5, 7, 3, 1)])
me_cube_145.use_remesh_preserve_volume = False
me_cube_145.use_remesh_preserve_attributes = False
me_cube_145.use_mirror_vertex_groups = False
me_cube_145.update()
me_cube_127 = bpy.data.meshes.new('Cube.127')
me_cube_127.from_pydata([(-1.0, -1.0, -1.0), (-1.0, -1.0, 1.0), (-1.0, 1.0, -1.0), (-1.0, 1.0, 1.0), (1.0, -1.0, -1.0), (1.0, -1.0, 1.0), (1.0, 1.0, -1.0), (1.0, 1.0, 1.0)], [], [(1, 3, 2, 0), (3, 7, 6, 2), (7, 5, 4, 6), (5, 1, 0, 4), (0, 2, 6, 4), (5, 7, 3, 1)])
me_cube_127.use_remesh_preserve_volume = False
me_cube_127.use_remesh_preserve_attributes = False
me_cube_127.use_mirror_vertex_groups = False
me_cube_127.update()
me_cube_126 = bpy.data.meshes.new('Cube.126')
me_cube_126.from_pydata([(-1.0, -1.0, -1.0), (-1.0, -1.0, 1.0), (-1.0, 1.0, -1.0), (-1.0, 1.0, 1.0), (1.0, -1.0, -1.0), (1.0, -1.0, 1.0), (1.0, 1.0, -1.0), (1.0, 1.0, 1.0)], [], [(1, 3, 2, 0), (3, 7, 6, 2), (7, 5, 4, 6), (5, 1, 0, 4), (0, 2, 6, 4), (5, 7, 3, 1)])
me_cube_126.use_remesh_preserve_volume = False
me_cube_126.use_remesh_preserve_attributes = False
me_cube_126.use_mirror_vertex_groups = False
me_cube_126.update()
me_cube_125 = bpy.data.meshes.new('Cube.125')
me_cube_125.from_pydata([(-1.0, -1.0, -1.0), (-1.0, -1.0, 1.0), (-1.0, 1.0, -1.0), (-1.0, 1.0, 1.0), (1.0, -1.0, -1.0), (1.0, -1.0, 1.0), (1.0, 1.0, -1.0), (1.0, 1.0, 1.0)], [], [(1, 3, 2, 0), (3, 7, 6, 2), (7, 5, 4, 6), (5, 1, 0, 4), (0, 2, 6, 4), (5, 7, 3, 1)])
me_cube_125.use_remesh_preserve_volume = False
me_cube_125.use_remesh_preserve_attributes = False
me_cube_125.use_mirror_vertex_groups = False
me_cube_125.update()
me_cube_124 = bpy.data.meshes.new('Cube.124')
me_cube_124.from_pydata([(-1.0, -1.0, -1.0), (-1.0, -1.0, 1.0), (-1.0, 1.0, -1.0), (-1.0, 1.0, 1.0), (1.0, -1.0, -1.0), (1.0, -1.0, 1.0), (1.0, 1.0, -1.0), (1.0, 1.0, 1.0)], [], [(1, 3, 2, 0), (3, 7, 6, 2), (7, 5, 4, 6), (5, 1, 0, 4), (0, 2, 6, 4), (5, 7, 3, 1)])
me_cube_124.use_remesh_preserve_volume = False
me_cube_124.use_remesh_preserve_attributes = False
me_cube_124.use_mirror_vertex_groups = False
me_cube_124.update()
me_cube_123 = bpy.data.meshes.new('Cube.123')
me_cube_123.from_pydata([(-1.0, -1.0, -1.0), (-1.0, -1.0, 1.0), (-1.0, 1.0, -1.0), (-1.0, 1.0, 1.0), (1.0, -1.0, -1.0), (1.0, -1.0, 1.0), (1.0, 1.0, -1.0), (1.0, 1.0, 1.0)], [], [(1, 3, 2, 0), (3, 7, 6, 2), (7, 5, 4, 6), (5, 1, 0, 4), (0, 2, 6, 4), (5, 7, 3, 1)])
me_cube_123.use_remesh_preserve_volume = False
me_cube_123.use_remesh_preserve_attributes = False
me_cube_123.use_mirror_vertex_groups = False
me_cube_123.update()
me_cube_122 = bpy.data.meshes.new('Cube.122')
me_cube_122.from_pydata([(-1.0, -1.0, -1.0), (-1.0, -1.0, 1.0), (-1.0, 1.0, -1.0), (-1.0, 1.0, 1.0), (1.0, -1.0, -1.0), (1.0, -1.0, 1.0), (1.0, 1.0, -1.0), (1.0, 1.0, 1.0)], [], [(1, 3, 2, 0), (3, 7, 6, 2), (7, 5, 4, 6), (5, 1, 0, 4), (0, 2, 6, 4), (5, 7, 3, 1)])
me_cube_122.use_remesh_preserve_volume = False
me_cube_122.use_remesh_preserve_attributes = False
me_cube_122.use_mirror_vertex_groups = False
me_cube_122.update()
me_cube_119 = bpy.data.meshes.new('Cube.119')
me_cube_119.from_pydata([(-1.0, -1.0, -1.0), (-1.0, -1.0, 1.0), (-1.0, 1.0, -1.0), (-1.0, 1.0, 1.0), (1.0, -1.0, -1.0), (1.0, -1.0, 1.0), (1.0, 1.0, -1.0), (1.0, 1.0, 1.0)], [], [(1, 3, 2, 0), (3, 7, 6, 2), (7, 5, 4, 6), (5, 1, 0, 4), (0, 2, 6, 4), (5, 7, 3, 1)])
me_cube_119.use_remesh_preserve_volume = False
me_cube_119.use_remesh_preserve_attributes = False
me_cube_119.use_mirror_vertex_groups = False
me_cube_119.update()
me_cube_118 = bpy.data.meshes.new('Cube.118')
me_cube_118.from_pydata([(-1.0, -1.0, -1.0), (-1.0, -1.0, 1.0), (-1.0, 1.0, -1.0), (-1.0, 1.0, 1.0), (1.0, -1.0, -1.0), (1.0, -1.0, 1.0), (1.0, 1.0, -1.0), (1.0, 1.0, 1.0)], [], [(1, 3, 2, 0), (3, 7, 6, 2), (7, 5, 4, 6), (5, 1, 0, 4), (0, 2, 6, 4), (5, 7, 3, 1)])
me_cube_118.use_remesh_preserve_volume = False
me_cube_118.use_remesh_preserve_attributes = False
me_cube_118.use_mirror_vertex_groups = False
me_cube_118.update()
me_cube_117 = bpy.data.meshes.new('Cube.117')
me_cube_117.from_pydata([(-1.0, -1.0, -1.0), (-1.0, -1.0, 1.0), (-1.0, 1.0, -1.0), (-1.0, 1.0, 1.0), (1.0, -1.0, -1.0), (1.0, -1.0, 1.0), (1.0, 1.0, -1.0), (1.0, 1.0, 1.0)], [], [(1, 3, 2, 0), (3, 7, 6, 2), (7, 5, 4, 6), (5, 1, 0, 4), (0, 2, 6, 4), (5, 7, 3, 1)])
me_cube_117.use_remesh_preserve_volume = False
me_cube_117.use_remesh_preserve_attributes = False
me_cube_117.use_mirror_vertex_groups = False
me_cube_117.update()
me_cube_116 = bpy.data.meshes.new('Cube.116')
me_cube_116.from_pydata([(-1.0, -1.0, -1.0), (-1.0, -1.0, 1.0), (-1.0, 1.0, -1.0), (-1.0, 1.0, 1.0), (1.0, -1.0, -1.0), (1.0, -1.0, 1.0), (1.0, 1.0, -1.0), (1.0, 1.0, 1.0)], [], [(1, 3, 2, 0), (3, 7, 6, 2), (7, 5, 4, 6), (5, 1, 0, 4), (0, 2, 6, 4), (5, 7, 3, 1)])
me_cube_116.use_remesh_preserve_volume = False
me_cube_116.use_remesh_preserve_attributes = False
me_cube_116.use_mirror_vertex_groups = False
me_cube_116.update()
me_cube_115 = bpy.data.meshes.new('Cube.115')
me_cube_115.from_pydata([(-1.0, -1.0, -1.0), (-1.0, -1.0, 1.0), (-1.0, 1.0, -1.0), (-1.0, 1.0, 1.0), (1.0, -1.0, -1.0), (1.0, -1.0, 1.0), (1.0, 1.0, -1.0), (1.0, 1.0, 1.0)], [], [(1, 3, 2, 0), (3, 7, 6, 2), (7, 5, 4, 6), (5, 1, 0, 4), (0, 2, 6, 4), (5, 7, 3, 1)])
me_cube_115.use_remesh_preserve_volume = False
me_cube_115.use_remesh_preserve_attributes = False
me_cube_115.use_mirror_vertex_groups = False
me_cube_115.update()
me_cube_101 = bpy.data.meshes.new('Cube.101')
me_cube_101.from_pydata([(-1.0, -1.0, -1.0), (-1.0, -1.0, 1.0), (-1.0, 1.0, -1.0), (-1.0, 1.0, 1.0), (1.0, -1.0, -1.0), (1.0, -1.0, 1.0), (1.0, 1.0, -1.0), (1.0, 1.0, 1.0)], [], [(1, 3, 2, 0), (3, 7, 6, 2), (7, 5, 4, 6), (5, 1, 0, 4), (0, 2, 6, 4), (5, 7, 3, 1)])
me_cube_101.use_remesh_preserve_volume = False
me_cube_101.use_remesh_preserve_attributes = False
me_cube_101.use_mirror_vertex_groups = False
me_cube_101.update()
me_cube_100 = bpy.data.meshes.new('Cube.100')
me_cube_100.from_pydata([(-1.0, -1.0, -1.0), (-1.0, -1.0, 1.0), (-1.0, 1.0, -1.0), (-1.0, 1.0, 1.0), (1.0, -1.0, -1.0), (1.0, -1.0, 1.0), (1.0, 1.0, -1.0), (1.0, 1.0, 1.0)], [], [(1, 3, 2, 0), (3, 7, 6, 2), (7, 5, 4, 6), (5, 1, 0, 4), (0, 2, 6, 4), (5, 7, 3, 1)])
me_cube_100.use_remesh_preserve_volume = False
me_cube_100.use_remesh_preserve_attributes = False
me_cube_100.use_mirror_vertex_groups = False
me_cube_100.update()
me_cube_099 = bpy.data.meshes.new('Cube.099')
me_cube_099.from_pydata([(-1.0, -1.0, -1.0), (-1.0, -1.0, 1.0), (-1.0, 1.0, -1.0), (-1.0, 1.0, 1.0), (1.0, -1.0, -1.0), (1.0, -1.0, 1.0), (1.0, 1.0, -1.0), (1.0, 1.0, 1.0)], [], [(1, 3, 2, 0), (3, 7, 6, 2), (7, 5, 4, 6), (5, 1, 0, 4), (0, 2, 6, 4), (5, 7, 3, 1)])
me_cube_099.use_remesh_preserve_volume = False
me_cube_099.use_remesh_preserve_attributes = False
me_cube_099.use_mirror_vertex_groups = False
me_cube_099.update()
me_cube_097 = bpy.data.meshes.new('Cube.097')
me_cube_097.from_pydata([(-1.0, -1.0, -1.0), (-1.0, -1.0, 1.0), (-1.0, 1.0, -1.0), (-1.0, 1.0, 1.0), (1.0, -1.0, -1.0), (1.0, -1.0, 1.0), (1.0, 1.0, -1.0), (1.0, 1.0, 1.0)], [], [(1, 3, 2, 0), (3, 7, 6, 2), (7, 5, 4, 6), (5, 1, 0, 4), (0, 2, 6, 4), (5, 7, 3, 1)])
me_cube_097.use_remesh_preserve_volume = False
me_cube_097.use_remesh_preserve_attributes = False
me_cube_097.use_mirror_vertex_groups = False
me_cube_097.update()
me_cube_091 = bpy.data.meshes.new('Cube.091')
me_cube_091.from_pydata([(-1.0, -1.0, -1.0), (-1.0, -1.0, 1.0), (-1.0, 1.0, -1.0), (-1.0, 1.0, 1.0), (1.0, -1.0, -1.0), (1.0, -1.0, 1.0), (1.0, 1.0, -1.0), (1.0, 1.0, 1.0)], [], [(1, 3, 2, 0), (3, 7, 6, 2), (7, 5, 4, 6), (5, 1, 0, 4), (0, 2, 6, 4), (5, 7, 3, 1)])
me_cube_091.use_remesh_preserve_volume = False
me_cube_091.use_remesh_preserve_attributes = False
me_cube_091.use_mirror_vertex_groups = False
me_cube_091.update()

# ---- objects
ob_cube_050 = bpy.data.objects.new('Cube.050', me_cube_246)
ob_cube_061 = bpy.data.objects.new('Cube.061', me_cube)
ob_plane_002 = bpy.data.objects.new('Plane.002', me_plane_002)
ob_plane_001 = bpy.data.objects.new('Plane.001', me_plane_001)
ob_plane = bpy.data.objects.new('Plane', me_plane)
ob_cube_237 = bpy.data.objects.new('Cube.237', me_cube_241)
ob_cube_236 = bpy.data.objects.new('Cube.236', me_cube_240)
ob_cube_235 = bpy.data.objects.new('Cube.235', me_cube_239)
ob_cube_233 = bpy.data.objects.new('Cube.233', me_cube_237)
ob_cube_232 = bpy.data.objects.new('Cube.232', me_cube_236)
ob_cube_231 = bpy.data.objects.new('Cube.231', me_cube_235)
ob_cube_230 = bpy.data.objects.new('Cube.230', me_cube_234)
ob_cube_225 = bpy.data.objects.new('Cube.225', me_cube_229)
ob_cube_210 = bpy.data.objects.new('Cube.210', me_cube_212)
ob_cube_206 = bpy.data.objects.new('Cube.206', me_cube_208)
ob_cube_190 = bpy.data.objects.new('Cube.190', me_cube_192)
ob_cube_189 = bpy.data.objects.new('Cube.189', me_cube_191)
ob_cube_188 = bpy.data.objects.new('Cube.188', me_cube_190)
ob_cube_187 = bpy.data.objects.new('Cube.187', me_cube_189)
ob_cube_186 = bpy.data.objects.new('Cube.186', me_cube_188)
ob_cube_185 = bpy.data.objects.new('Cube.185', me_cube_187)
ob_cube_183 = bpy.data.objects.new('Cube.183', me_cube_185)
ob_cube_182 = bpy.data.objects.new('Cube.182', me_cube_184)
ob_cube_181 = bpy.data.objects.new('Cube.181', me_cube_183)
ob_cube_180 = bpy.data.objects.new('Cube.180', me_cube_182)
ob_cube_179 = bpy.data.objects.new('Cube.179', me_cube_181)
ob_cube_178 = bpy.data.objects.new('Cube.178', me_cube_180)
ob_cube_177 = bpy.data.objects.new('Cube.177', me_cube_179)
ob_cube_176 = bpy.data.objects.new('Cube.176', me_cube_178)
ob_cube_175 = bpy.data.objects.new('Cube.175', me_cube_177)
ob_cube_174 = bpy.data.objects.new('Cube.174', me_cube_176)
ob_cube_173 = bpy.data.objects.new('Cube.173', me_cube_175)
ob_cube_172 = bpy.data.objects.new('Cube.172', me_cube_174)
ob_cube_171 = bpy.data.objects.new('Cube.171', me_cube_173)
ob_cube_169 = bpy.data.objects.new('Cube.169', me_cube_171)
ob_cube_164 = bpy.data.objects.new('Cube.164', me_cube_166)
ob_cube_161 = bpy.data.objects.new('Cube.161', me_cube_163)
ob_cube_160 = bpy.data.objects.new('Cube.160', me_cube_162)
ob_cube_154 = bpy.data.objects.new('Cube.154', me_cube_156)
ob_cube_152 = bpy.data.objects.new('Cube.152', me_cube_154)
ob_cube_149 = bpy.data.objects.new('Cube.149', me_cube_151)
ob_cube_148 = bpy.data.objects.new('Cube.148', me_cube_150)
ob_cube_147 = bpy.data.objects.new('Cube.147', me_cube_149)
ob_cube_144 = bpy.data.objects.new('Cube.144', me_cube_146)
ob_cube_143 = bpy.data.objects.new('Cube.143', me_cube_145)
ob_cube_126 = bpy.data.objects.new('Cube.126', me_cube_127)
ob_cube_125 = bpy.data.objects.new('Cube.125', me_cube_126)
ob_cube_124 = bpy.data.objects.new('Cube.124', me_cube_125)
ob_cube_123 = bpy.data.objects.new('Cube.123', me_cube_124)
ob_cube_122 = bpy.data.objects.new('Cube.122', me_cube_123)
ob_cube_121 = bpy.data.objects.new('Cube.121', me_cube_122)
ob_cube_118 = bpy.data.objects.new('Cube.118', me_cube_119)
ob_cube_117 = bpy.data.objects.new('Cube.117', me_cube_118)
ob_cube_116 = bpy.data.objects.new('Cube.116', me_cube_117)
ob_cube_115 = bpy.data.objects.new('Cube.115', me_cube_116)
ob_cube_114 = bpy.data.objects.new('Cube.114', me_cube_115)
ob_cube_100 = bpy.data.objects.new('Cube.100', me_cube_101)
ob_cube_099 = bpy.data.objects.new('Cube.099', me_cube_100)
ob_cube_098 = bpy.data.objects.new('Cube.098', me_cube_099)
ob_cube_096 = bpy.data.objects.new('Cube.096', me_cube_097)
ob_cube_090 = bpy.data.objects.new('Cube.090', me_cube_091)
ob_camera = bpy.data.objects.new('Camera', cam_camera)

# ---- transforms, parenting, visibility, modifiers, constraints
ob_cube_050.location = (-26.81, -2.385, -6.649)
ob_cube_050.rotation_euler = (0.0, -0.0, -3.164)
ob_cube_050.scale = (0.2, 0.2, 0.2)
ob_cube_050.lineart.crease_threshold = 0.0
ob_cube_061.location = (-18.52, 1.694, -3.391)
ob_cube_061.rotation_euler = (-0.2595, -0.2317, 0.936)
ob_cube_061.scale = (-0.06002, -0.06002, 0.3047)
ob_cube_061.lineart.crease_threshold = 0.0
ob_plane_002.location = (-26.75, 11.4, -6.114)
ob_plane_002.rotation_euler = (3.093, -0.9885, -2.065)
ob_plane_002.scale = (0.8091, 0.8091, 0.8091)
ob_plane_002.lineart.crease_threshold = 0.0
ob_plane_001.location = (-16.18, 3.655, -1.912)
ob_plane_001.rotation_euler = (1.781, -0.1561, 5.687)
ob_plane_001.scale = (1.631, 1.631, 1.631)
ob_plane_001.lineart.crease_threshold = 0.0
ob_plane.location = (-8.988, -2.541, -2.381)
ob_plane.rotation_euler = (-0.6011, 0.1669, -1.874)
ob_plane.scale = (2.663, 2.663, 2.663)
ob_plane.lineart.crease_threshold = 0.0
ob_cube_237.location = (-26.81, -2.384, -7.08)
ob_cube_237.rotation_euler = (0.0, -0.0, -3.164)
ob_cube_237.scale = (0.2, 0.2, 0.2)
ob_cube_237.lineart.crease_threshold = 0.0
ob_cube_236.location = (-26.73, -2.809, -7.068)
ob_cube_236.rotation_euler = (0.0, -0.0, -3.164)
ob_cube_236.scale = (0.2, 0.2, 0.2)
ob_cube_236.lineart.crease_threshold = 0.0
ob_cube_235.location = (-30.35, 20.0, -5.332)
ob_cube_235.rotation_euler = (0.0, -0.0, -3.164)
ob_cube_235.scale = (0.2, 0.2, 0.2)
ob_cube_235.lineart.crease_threshold = 0.0
ob_cube_233.location = (-29.77, 10.19, 0.1162)
ob_cube_233.rotation_euler = (0.0, -0.0, -3.164)
ob_cube_233.scale = (0.2, 0.2, 0.2)
ob_cube_233.lineart.crease_threshold = 0.0
ob_cube_232.location = (-27.79, 11.01, -2.413)
ob_cube_232.rotation_euler = (0.0, -0.0, -4.721)
ob_cube_232.scale = (0.2, 0.2, 0.2)
ob_cube_232.lineart.crease_threshold = 0.0
ob_cube_231.location = (-31.14, 11.76, -0.3798)
ob_cube_231.rotation_euler = (0.0, -0.0, -3.284)
ob_cube_231.scale = (0.2, 0.2, 0.2)
ob_cube_231.lineart.crease_threshold = 0.0
ob_cube_230.location = (-26.85, 12.05, -1.46)
ob_cube_230.rotation_euler = (0.0, -0.0, -3.269)
ob_cube_230.scale = (0.2, 0.2, 0.2)
ob_cube_230.lineart.crease_threshold = 0.0
ob_cube_225.location = (-22.44, 5.89, 1.666)
ob_cube_225.rotation_euler = (0.0, -0.0, -3.164)
ob_cube_225.scale = (0.2, 0.2, 0.2)
ob_cube_225.lineart.crease_threshold = 0.0
ob_cube_210.location = (-19.85, 1.408, -4.744)
ob_cube_210.rotation_euler = (0.0, -0.0, -0.1487)
ob_cube_210.scale = (0.2, 0.2, 0.2)
ob_cube_210.lineart.crease_threshold = 0.0
ob_cube_206.location = (-19.53, 7.72, -3.548)
ob_cube_206.rotation_euler = (0.0, 0.0, -1.712)
ob_cube_206.scale = (0.2, 0.2, 0.2)
ob_cube_206.lineart.crease_threshold = 0.0
ob_cube_190.location = (-20.95, -3.746, -3.698)
ob_cube_190.rotation_euler = (0.0, -0.0, -3.269)
ob_cube_190.scale = (0.2, 0.2, 0.2)
ob_cube_190.lineart.crease_threshold = 0.0
ob_cube_189.location = (-25.23, -4.038, -2.617)
ob_cube_189.rotation_euler = (0.0, -0.0, -3.284)
ob_cube_189.scale = (0.2, 0.2, 0.2)
ob_cube_189.lineart.crease_threshold = 0.0
ob_cube_188.location = (-25.2, 4.209, -3.012)
ob_cube_188.rotation_euler = (0.0, -0.0, -4.721)
ob_cube_188.scale = (0.2, 0.2, 0.2)
ob_cube_188.lineart.crease_threshold = 0.0
ob_cube_187.location = (-22.87, 1.181, -0.8075)
ob_cube_187.rotation_euler = (0.0, -0.0, -4.721)
ob_cube_187.scale = (0.2, 0.2, 0.2)
ob_cube_187.lineart.crease_threshold = 0.0
ob_cube_186.location = (-24.45, 2.058, -0.3809)
ob_cube_186.rotation_euler = (0.0, -0.0, -4.721)
ob_cube_186.scale = (0.2, 0.2, 0.2)
ob_cube_186.lineart.crease_threshold = 0.0
ob_cube_185.location = (-22.23, 4.05, -1.562)
ob_cube_185.rotation_euler = (0.0, -0.0, -4.721)
ob_cube_185.scale = (0.2, 0.2, 0.2)
ob_cube_185.lineart.crease_threshold = 0.0
ob_cube_183.location = (-21.88, -4.79, -4.651)
ob_cube_183.rotation_euler = (0.0, -0.0, -4.721)
ob_cube_183.scale = (0.2, 0.2, 0.2)
ob_cube_183.lineart.crease_threshold = 0.0
ob_cube_182.location = (-30.67, -10.59, -1.418)
ob_cube_182.rotation_euler = (0.0, -0.0, -3.235)
ob_cube_182.scale = (0.2, 0.2, 0.2)
ob_cube_182.lineart.crease_threshold = 0.0
ob_cube_181.location = (-32.03, -7.618, -2.913)
ob_cube_181.rotation_euler = (0.0, -0.0, -4.721)
ob_cube_181.scale = (0.2, 0.2, 0.2)
ob_cube_181.lineart.crease_threshold = 0.0
ob_cube_180.location = (-33.24, -6.006, -2.769)
ob_cube_180.rotation_euler = (0.0, -0.0, -4.721)
ob_cube_180.scale = (0.2, 0.2, 0.2)
ob_cube_180.lineart.crease_threshold = 0.0
ob_cube_179.location = (-27.8, -2.479, -2.937)
ob_cube_179.rotation_euler = (0.0, -0.0, -4.721)
ob_cube_179.scale = (0.2, 0.2, 0.2)
ob_cube_179.lineart.crease_threshold = 0.0
ob_cube_178.location = (-29.38, -1.603, -4.432)
ob_cube_178.rotation_euler = (0.0, -0.0, -4.721)
ob_cube_178.scale = (0.2, 0.2, 0.2)
ob_cube_178.lineart.crease_threshold = 0.0
ob_cube_177.location = (-27.27, -0.4318, -2.418)
ob_cube_177.rotation_euler = (0.0, -0.0, -4.721)
ob_cube_177.scale = (0.2, 0.2, 0.2)
ob_cube_177.lineart.crease_threshold = 0.0
ob_cube_176.location = (-26.87, 3.759, 1.617)
ob_cube_176.rotation_euler = (0.0, -0.0, -3.164)
ob_cube_176.scale = (0.2, 0.2, 0.2)
ob_cube_176.lineart.crease_threshold = 0.0
ob_cube_175.location = (-27.62, -0.946, 2.495)
ob_cube_175.rotation_euler = (0.0, -0.0, -3.164)
ob_cube_175.scale = (0.2, 0.2, 0.2)
ob_cube_175.lineart.crease_threshold = 0.0
ob_cube_174.location = (-27.62, -1.411, 2.947)
ob_cube_174.rotation_euler = (0.0, -0.0, -3.164)
ob_cube_174.scale = (0.2, 0.2, 0.2)
ob_cube_174.lineart.crease_threshold = 0.0
ob_cube_173.location = (-23.87, -5.611, -2.121)
ob_cube_173.rotation_euler = (0.0, -0.0, -3.164)
ob_cube_173.scale = (0.2, 0.2, 0.2)
ob_cube_173.lineart.crease_threshold = 0.0
ob_cube_172.location = (-29.7, -2.028, 2.124)
ob_cube_172.rotation_euler = (0.0, -0.0, -3.164)
ob_cube_172.scale = (0.2, 0.2, 0.2)
ob_cube_172.lineart.crease_threshold = 0.0
ob_cube_171.location = (-28.52, -2.516, 3.392)
ob_cube_171.rotation_euler = (0.0, -0.0, -3.164)
ob_cube_171.scale = (0.2, 0.2, 0.2)
ob_cube_171.lineart.crease_threshold = 0.0
ob_cube_169.location = (-65.15, -3.311, 1.397)
ob_cube_169.rotation_euler = (0.0, 0.0, -1.678)
ob_cube_169.scale = (0.2, 0.2, 0.2)
ob_cube_169.lineart.crease_threshold = 0.0
ob_cube_164.location = (-17.9, 3.103, 3.204)
ob_cube_164.rotation_euler = (0.0, 0.0, -1.635)
ob_cube_164.scale = (0.2, 0.2, 0.2)
ob_cube_164.lineart.crease_threshold = 0.0
ob_cube_161.location = (-66.64, 0.103, 1.627)
ob_cube_161.rotation_euler = (0.0, 0.0, -1.727)
ob_cube_161.scale = (0.2, 0.2, 0.2)
ob_cube_161.lineart.crease_threshold = 0.0
ob_cube_160.location = (-46.55, 1.323, 1.351)
ob_cube_160.rotation_euler = (0.0, 0.0, -1.635)
ob_cube_160.scale = (0.2, 0.2, 0.2)
ob_cube_160.lineart.crease_threshold = 0.0
ob_cube_154.location = (-53.07, -2.085, 1.777)
ob_cube_154.rotation_euler = (0.0, 0.0, -1.678)
ob_cube_154.scale = (0.2, 0.2, 0.2)
ob_cube_154.lineart.crease_threshold = 0.0
ob_cube_152.location = (-45.95, -0.2633, 2.105)
ob_cube_152.rotation_euler = (0.0, -0.0, -3.164)
ob_cube_152.scale = (0.2, 0.2, 0.2)
ob_cube_152.lineart.crease_threshold = 0.0
ob_cube_149.location = (-10.11, 0.911, 0.6357)
ob_cube_149.rotation_euler = (0.0, -0.0, -3.164)
ob_cube_149.scale = (0.2, 0.2, 0.2)
ob_cube_149.lineart.crease_threshold = 0.0
ob_cube_148.location = (-72.53, -0.3022, 0.6101)
ob_cube_148.rotation_euler = (0.0, -0.0, -3.164)
ob_cube_148.scale = (0.2, 0.2, 0.2)
ob_cube_148.lineart.crease_threshold = 0.0
ob_cube_147.location = (-26.87, 3.303, 1.622)
ob_cube_147.rotation_euler = (0.0, -0.0, -3.164)
ob_cube_147.scale = (0.2, 0.2, 0.2)
ob_cube_147.lineart.crease_threshold = 0.0
ob_cube_144.location = (-27.85, 0.8898, 0.2582)
ob_cube_144.rotation_euler = (0.0, -0.0, -3.164)
ob_cube_144.scale = (0.2, 0.2, 0.2)
ob_cube_144.lineart.crease_threshold = 0.0
ob_cube_143.location = (-77.06, -0.5944, 0.8681)
ob_cube_143.rotation_euler = (0.0, -0.0, -3.164)
ob_cube_143.scale = (0.2, 0.2, 0.2)
ob_cube_143.lineart.crease_threshold = 0.0
ob_cube_126.location = (-24.45, 4.2, -7.57)
ob_cube_126.rotation_euler = (0.0, -0.0, -3.164)
ob_cube_126.scale = (0.2, 0.2, 0.2)
ob_cube_126.lineart.crease_threshold = 0.0
ob_cube_125.location = (-24.45, 3.952, -6.49)
ob_cube_125.rotation_euler = (0.0, -0.0, -3.164)
ob_cube_125.scale = (0.2, 0.2, 0.2)
ob_cube_125.lineart.crease_threshold = 0.0
ob_cube_124.location = (-22.41, 5.949, -7.01)
ob_cube_124.rotation_euler = (0.0, -0.0, -3.164)
ob_cube_124.scale = (0.2, 0.2, 0.2)
ob_cube_124.lineart.crease_threshold = 0.0
ob_cube_123.location = (-21.39, 8.803, -4.285)
ob_cube_123.rotation_euler = (0.0, -0.0, -3.164)
ob_cube_123.scale = (0.2, 0.2, 0.2)
ob_cube_123.lineart.crease_threshold = 0.0
ob_cube_122.location = (-21.39, 6.492, -5.365)
ob_cube_122.rotation_euler = (0.0, -0.0, -3.164)
ob_cube_122.scale = (0.2, 0.2, 0.2)
ob_cube_122.lineart.crease_threshold = 0.0
ob_cube_121.location = (-21.43, 7.158, -5.646)
ob_cube_121.rotation_euler = (0.0, -0.0, -3.164)
ob_cube_121.scale = (0.2, 0.2, 0.2)
ob_cube_121.lineart.crease_threshold = 0.0
ob_cube_118.location = (-5.895, 1.046, -2.15)
ob_cube_118.rotation_euler = (0.0, -0.0, -3.164)
ob_cube_118.scale = (0.2, 0.2, 0.2)
ob_cube_118.lineart.crease_threshold = 0.0
ob_cube_117.location = (-4.716, 0.5583, -0.8827)
ob_cube_117.rotation_euler = (0.0, -0.0, -3.164)
ob_cube_117.scale = (0.2, 0.2, 0.2)
ob_cube_117.lineart.crease_threshold = 0.0
ob_cube_116.location = (-3.818, 2.128, -1.309)
ob_cube_116.rotation_euler = (0.0, -0.0, -3.164)
ob_cube_116.scale = (0.2, 0.2, 0.2)
ob_cube_116.lineart.crease_threshold = 0.0
ob_cube_115.location = (-6.877, -0.1635, -3.514)
ob_cube_115.rotation_euler = (0.0, -0.0, -3.164)
ob_cube_115.scale = (0.2, 0.2, 0.2)
ob_cube_115.lineart.crease_threshold = 0.0
ob_cube_114.location = (-7.775, -1.733, -3.087)
ob_cube_114.rotation_euler = (0.0, -0.0, -3.164)
ob_cube_114.scale = (0.2, 0.2, 0.2)
ob_cube_114.lineart.crease_threshold = 0.0
ob_cube_100.location = (-8.718, 5.864, 0.1988)
ob_cube_100.rotation_euler = (0.0, -0.0, -3.164)
ob_cube_100.scale = (0.2, 0.2, 0.2)
ob_cube_100.lineart.crease_threshold = 0.0
ob_cube_099.location = (-8.706, 6.404, 0.653)
ob_cube_099.rotation_euler = (0.0, -0.0, -3.164)
ob_cube_099.scale = (0.2, 0.2, 0.2)
ob_cube_099.lineart.crease_threshold = 0.0
ob_cube_098.location = (-8.688, 7.211, 0.653)
ob_cube_098.rotation_euler = (0.0, -0.0, -3.164)
ob_cube_098.scale = (0.2, 0.2, 0.2)
ob_cube_098.lineart.crease_threshold = 0.0
ob_cube_096.location = (-7.188, 5.317, 0.9838)
ob_cube_096.rotation_euler = (0.0, 0.0, -1.678)
ob_cube_096.scale = (0.2, 0.2, 0.2)
ob_cube_096.lineart.crease_threshold = 0.0
ob_cube_090.location = (-8.757, 1.927, 0.8153)
ob_cube_090.rotation_euler = (0.0, 0.0, -1.678)
ob_cube_090.scale = (0.2, 0.2, 0.2)
ob_cube_090.lineart.crease_threshold = 0.0
ob_camera.location = (-11.46, -0.8065, -5.991)
ob_camera.rotation_euler = (1.579, -0.0001165, 1.4)
ob_camera.lock_rotations_4d = False
ob_camera.empty_display_type = 'ARROWS'
ob_camera.color = (0.0, 0.0, 0.0, 0.0)
ob_camera.display_type = 'WIRE'
ob_camera.lineart.crease_threshold = 0.0

# ---- collection membership
col_collection_1.objects.link(ob_cube_050)
col_collection_1.objects.link(ob_cube_061)
col_collection_1.objects.link(ob_plane_002)
col_collection_1.objects.link(ob_plane_001)
col_collection_1.objects.link(ob_plane)
col_collection_1.objects.link(ob_cube_237)
col_collection_1.objects.link(ob_cube_236)
col_collection_1.objects.link(ob_cube_235)
col_collection_1.objects.link(ob_cube_233)
col_collection_1.objects.link(ob_cube_232)
col_collection_1.objects.link(ob_cube_231)
col_collection_1.objects.link(ob_cube_230)
col_collection_1.objects.link(ob_cube_225)
col_collection_1.objects.link(ob_cube_210)
col_collection_1.objects.link(ob_cube_206)
col_collection_1.objects.link(ob_cube_190)
col_collection_1.objects.link(ob_cube_189)
col_collection_1.objects.link(ob_cube_188)
col_collection_1.objects.link(ob_cube_187)
col_collection_1.objects.link(ob_cube_186)
col_collection_1.objects.link(ob_cube_185)
col_collection_1.objects.link(ob_cube_183)
col_collection_1.objects.link(ob_cube_182)
col_collection_1.objects.link(ob_cube_181)
col_collection_1.objects.link(ob_cube_180)
col_collection_1.objects.link(ob_cube_179)
col_collection_1.objects.link(ob_cube_178)
col_collection_1.objects.link(ob_cube_177)
col_collection_1.objects.link(ob_cube_176)
col_collection_1.objects.link(ob_cube_175)
col_collection_1.objects.link(ob_cube_174)
col_collection_1.objects.link(ob_cube_173)
col_collection_1.objects.link(ob_cube_172)
col_collection_1.objects.link(ob_cube_171)
col_collection_1.objects.link(ob_cube_169)
col_collection_1.objects.link(ob_cube_164)
col_collection_1.objects.link(ob_cube_161)
col_collection_1.objects.link(ob_cube_160)
col_collection_1.objects.link(ob_cube_154)
col_collection_1.objects.link(ob_cube_152)
col_collection_1.objects.link(ob_cube_149)
col_collection_1.objects.link(ob_cube_148)
col_collection_1.objects.link(ob_cube_147)
col_collection_1.objects.link(ob_cube_144)
col_collection_1.objects.link(ob_cube_143)
col_collection_1.objects.link(ob_cube_126)
col_collection_1.objects.link(ob_cube_125)
col_collection_1.objects.link(ob_cube_124)
col_collection_1.objects.link(ob_cube_123)
col_collection_1.objects.link(ob_cube_122)
col_collection_1.objects.link(ob_cube_121)
col_collection_1.objects.link(ob_cube_118)
col_collection_1.objects.link(ob_cube_117)
col_collection_1.objects.link(ob_cube_116)
col_collection_1.objects.link(ob_cube_115)
col_collection_1.objects.link(ob_cube_114)
col_collection_1.objects.link(ob_cube_100)
col_collection_1.objects.link(ob_cube_099)
col_collection_1.objects.link(ob_cube_098)
col_collection_1.objects.link(ob_cube_096)
col_collection_1.objects.link(ob_cube_090)
col_collection_1.objects.link(ob_camera)

# ---- scene / render settings (as saved in the file)
scene.camera = ob_camera
scene.frame_start = 0; scene.frame_end = 60; scene.frame_set(0)
scene.render.engine = 'CYCLES'
scene.render.image_settings.compression = 0
scene.render.fps = 30
scene.render.dither_intensity = 0.0
scene.cycles.use_denoising = False
scene.cycles.samples = 90
scene.cycles.sampling_pattern = 'TABULATED_SOBOL'
scene.cycles.light_sampling_threshold = 0.0
scene.cycles.use_adaptive_sampling = False
scene.cycles.use_light_tree = False
scene.cycles.blur_glossy = 0.0
scene.cycles.pixel_filter_type = 'GAUSSIAN'
scene.cycles.sample_clamp_indirect = 0.0
scene.view_settings.view_transform = 'Standard'
bpy.context.view_layer.update()
